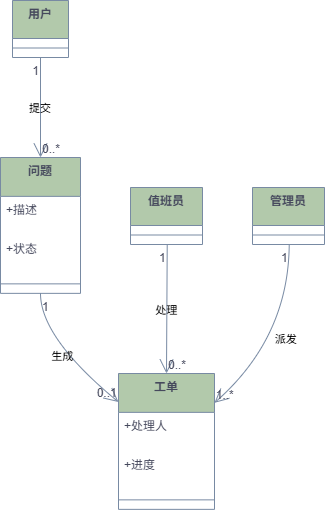

The diagram above was exported from draw.io. Its source (the exported page's mxGraphModel, read from the mxfile embedded in the PNG):
<mxGraphModel dx="1094" dy="815" grid="1" gridSize="10" guides="1" tooltips="1" connect="1" arrows="1" fold="1" page="1" pageScale="1" pageWidth="827" pageHeight="1169" math="0" shadow="0">
  <root>
    <mxCell id="0" />
    <mxCell id="1" parent="0" />
    <mxCell id="_bHFsoNGeQBo7tJy6a94-1" value="用户" style="swimlane;fontStyle=1;align=center;verticalAlign=top;childLayout=stackLayout;horizontal=1;startSize=38;horizontalStack=0;resizeParent=1;resizeParentMax=0;resizeLast=0;collapsible=0;marginBottom=0;labelBackgroundColor=none;fillColor=#B2C9AB;strokeColor=#788AA3;fontColor=#46495D;" vertex="1" parent="1">
      <mxGeometry x="32" y="20" width="56" height="57" as="geometry" />
    </mxCell>
    <mxCell id="_bHFsoNGeQBo7tJy6a94-2" style="line;strokeWidth=1;fillColor=none;align=left;verticalAlign=middle;spacingTop=-1;spacingLeft=3;spacingRight=3;rotatable=0;labelPosition=right;points=[];portConstraint=eastwest;strokeColor=#788AA3;labelBackgroundColor=none;fontColor=#46495D;" vertex="1" parent="_bHFsoNGeQBo7tJy6a94-1">
      <mxGeometry y="38" width="56" height="19" as="geometry" />
    </mxCell>
    <mxCell id="_bHFsoNGeQBo7tJy6a94-3" value="值班员" style="swimlane;fontStyle=1;align=center;verticalAlign=top;childLayout=stackLayout;horizontal=1;startSize=38;horizontalStack=0;resizeParent=1;resizeParentMax=0;resizeLast=0;collapsible=0;marginBottom=0;labelBackgroundColor=none;fillColor=#B2C9AB;strokeColor=#788AA3;fontColor=#46495D;" vertex="1" parent="1">
      <mxGeometry x="150" y="207" width="72" height="57" as="geometry" />
    </mxCell>
    <mxCell id="_bHFsoNGeQBo7tJy6a94-4" style="line;strokeWidth=1;fillColor=none;align=left;verticalAlign=middle;spacingTop=-1;spacingLeft=3;spacingRight=3;rotatable=0;labelPosition=right;points=[];portConstraint=eastwest;strokeColor=#788AA3;labelBackgroundColor=none;fontColor=#46495D;" vertex="1" parent="_bHFsoNGeQBo7tJy6a94-3">
      <mxGeometry y="38" width="72" height="19" as="geometry" />
    </mxCell>
    <mxCell id="_bHFsoNGeQBo7tJy6a94-5" value="管理员" style="swimlane;fontStyle=1;align=center;verticalAlign=top;childLayout=stackLayout;horizontal=1;startSize=38;horizontalStack=0;resizeParent=1;resizeParentMax=0;resizeLast=0;collapsible=0;marginBottom=0;labelBackgroundColor=none;fillColor=#B2C9AB;strokeColor=#788AA3;fontColor=#46495D;" vertex="1" parent="1">
      <mxGeometry x="272" y="207" width="72" height="57" as="geometry" />
    </mxCell>
    <mxCell id="_bHFsoNGeQBo7tJy6a94-6" style="line;strokeWidth=1;fillColor=none;align=left;verticalAlign=middle;spacingTop=-1;spacingLeft=3;spacingRight=3;rotatable=0;labelPosition=right;points=[];portConstraint=eastwest;strokeColor=#788AA3;labelBackgroundColor=none;fontColor=#46495D;" vertex="1" parent="_bHFsoNGeQBo7tJy6a94-5">
      <mxGeometry y="38" width="72" height="19" as="geometry" />
    </mxCell>
    <mxCell id="_bHFsoNGeQBo7tJy6a94-7" value="问题" style="swimlane;fontStyle=1;align=center;verticalAlign=top;childLayout=stackLayout;horizontal=1;startSize=38.857142857142854;horizontalStack=0;resizeParent=1;resizeParentMax=0;resizeLast=0;collapsible=0;marginBottom=0;labelBackgroundColor=none;fillColor=#B2C9AB;strokeColor=#788AA3;fontColor=#46495D;" vertex="1" parent="1">
      <mxGeometry x="20" y="177" width="80" height="135.85714285714286" as="geometry" />
    </mxCell>
    <mxCell id="_bHFsoNGeQBo7tJy6a94-8" value="+描述" style="text;strokeColor=none;fillColor=none;align=left;verticalAlign=top;spacingLeft=4;spacingRight=4;overflow=hidden;rotatable=0;points=[[0,0.5],[1,0.5]];portConstraint=eastwest;labelBackgroundColor=none;fontColor=#46495D;" vertex="1" parent="_bHFsoNGeQBo7tJy6a94-7">
      <mxGeometry y="38.857142857142854" width="80" height="39" as="geometry" />
    </mxCell>
    <mxCell id="_bHFsoNGeQBo7tJy6a94-9" value="+状态" style="text;strokeColor=none;fillColor=none;align=left;verticalAlign=top;spacingLeft=4;spacingRight=4;overflow=hidden;rotatable=0;points=[[0,0.5],[1,0.5]];portConstraint=eastwest;labelBackgroundColor=none;fontColor=#46495D;" vertex="1" parent="_bHFsoNGeQBo7tJy6a94-7">
      <mxGeometry y="77.85714285714286" width="80" height="39" as="geometry" />
    </mxCell>
    <mxCell id="_bHFsoNGeQBo7tJy6a94-10" style="line;strokeWidth=1;fillColor=none;align=left;verticalAlign=middle;spacingTop=-1;spacingLeft=3;spacingRight=3;rotatable=0;labelPosition=right;points=[];portConstraint=eastwest;strokeColor=#788AA3;labelBackgroundColor=none;fontColor=#46495D;" vertex="1" parent="_bHFsoNGeQBo7tJy6a94-7">
      <mxGeometry y="116.85714285714286" width="80" height="19" as="geometry" />
    </mxCell>
    <mxCell id="_bHFsoNGeQBo7tJy6a94-11" value="工单" style="swimlane;fontStyle=1;align=center;verticalAlign=top;childLayout=stackLayout;horizontal=1;startSize=38.857142857142854;horizontalStack=0;resizeParent=1;resizeParentMax=0;resizeLast=0;collapsible=0;marginBottom=0;labelBackgroundColor=none;fillColor=#B2C9AB;strokeColor=#788AA3;fontColor=#46495D;" vertex="1" parent="1">
      <mxGeometry x="138" y="393" width="96" height="135.85714285714286" as="geometry" />
    </mxCell>
    <mxCell id="_bHFsoNGeQBo7tJy6a94-12" value="+处理人" style="text;strokeColor=none;fillColor=none;align=left;verticalAlign=top;spacingLeft=4;spacingRight=4;overflow=hidden;rotatable=0;points=[[0,0.5],[1,0.5]];portConstraint=eastwest;labelBackgroundColor=none;fontColor=#46495D;" vertex="1" parent="_bHFsoNGeQBo7tJy6a94-11">
      <mxGeometry y="38.857142857142854" width="96" height="39" as="geometry" />
    </mxCell>
    <mxCell id="_bHFsoNGeQBo7tJy6a94-13" value="+进度" style="text;strokeColor=none;fillColor=none;align=left;verticalAlign=top;spacingLeft=4;spacingRight=4;overflow=hidden;rotatable=0;points=[[0,0.5],[1,0.5]];portConstraint=eastwest;labelBackgroundColor=none;fontColor=#46495D;" vertex="1" parent="_bHFsoNGeQBo7tJy6a94-11">
      <mxGeometry y="77.85714285714286" width="96" height="39" as="geometry" />
    </mxCell>
    <mxCell id="_bHFsoNGeQBo7tJy6a94-14" style="line;strokeWidth=1;fillColor=none;align=left;verticalAlign=middle;spacingTop=-1;spacingLeft=3;spacingRight=3;rotatable=0;labelPosition=right;points=[];portConstraint=eastwest;strokeColor=#788AA3;labelBackgroundColor=none;fontColor=#46495D;" vertex="1" parent="_bHFsoNGeQBo7tJy6a94-11">
      <mxGeometry y="116.85714285714286" width="96" height="19" as="geometry" />
    </mxCell>
    <mxCell id="_bHFsoNGeQBo7tJy6a94-15" value="提交" style="curved=1;startArrow=none;endArrow=open;endSize=12;exitX=0.5;exitY=1;entryX=0.5;entryY=0;rounded=0;labelBackgroundColor=none;strokeColor=#788AA3;fontColor=default;" edge="1" parent="1" source="_bHFsoNGeQBo7tJy6a94-1" target="_bHFsoNGeQBo7tJy6a94-7">
      <mxGeometry relative="1" as="geometry">
        <Array as="points" />
      </mxGeometry>
    </mxCell>
    <mxCell id="_bHFsoNGeQBo7tJy6a94-16" value="1" style="edgeLabel;resizable=0;labelBackgroundColor=none;fontSize=12;align=right;verticalAlign=top;fontColor=#46495D;" vertex="1" parent="_bHFsoNGeQBo7tJy6a94-15">
      <mxGeometry x="-1" relative="1" as="geometry" />
    </mxCell>
    <mxCell id="_bHFsoNGeQBo7tJy6a94-17" value="0..*" style="edgeLabel;resizable=0;labelBackgroundColor=none;fontSize=12;align=left;verticalAlign=bottom;fontColor=#46495D;" vertex="1" parent="_bHFsoNGeQBo7tJy6a94-15">
      <mxGeometry x="1" relative="1" as="geometry" />
    </mxCell>
    <mxCell id="_bHFsoNGeQBo7tJy6a94-18" value="生成" style="curved=1;startArrow=none;endArrow=open;endSize=12;exitX=0.5;exitY=1;entryX=0;entryY=0.21;rounded=0;labelBackgroundColor=none;strokeColor=#788AA3;fontColor=default;" edge="1" parent="1" source="_bHFsoNGeQBo7tJy6a94-7" target="_bHFsoNGeQBo7tJy6a94-11">
      <mxGeometry relative="1" as="geometry">
        <Array as="points">
          <mxPoint x="60" y="357" />
        </Array>
      </mxGeometry>
    </mxCell>
    <mxCell id="_bHFsoNGeQBo7tJy6a94-19" value="1" style="edgeLabel;resizable=0;labelBackgroundColor=none;fontSize=12;align=left;verticalAlign=top;fontColor=#46495D;" vertex="1" parent="_bHFsoNGeQBo7tJy6a94-18">
      <mxGeometry x="-1" relative="1" as="geometry" />
    </mxCell>
    <mxCell id="_bHFsoNGeQBo7tJy6a94-20" value="0..1" style="edgeLabel;resizable=0;labelBackgroundColor=none;fontSize=12;align=right;verticalAlign=bottom;fontColor=#46495D;" vertex="1" parent="_bHFsoNGeQBo7tJy6a94-18">
      <mxGeometry x="1" relative="1" as="geometry" />
    </mxCell>
    <mxCell id="_bHFsoNGeQBo7tJy6a94-21" value="处理" style="curved=1;startArrow=none;endArrow=open;endSize=12;exitX=0.51;exitY=1;entryX=0.5;entryY=0;rounded=0;labelBackgroundColor=none;strokeColor=#788AA3;fontColor=default;" edge="1" parent="1" source="_bHFsoNGeQBo7tJy6a94-3" target="_bHFsoNGeQBo7tJy6a94-11">
      <mxGeometry relative="1" as="geometry">
        <Array as="points" />
      </mxGeometry>
    </mxCell>
    <mxCell id="_bHFsoNGeQBo7tJy6a94-22" value="1" style="edgeLabel;resizable=0;labelBackgroundColor=none;fontSize=12;align=right;verticalAlign=top;fontColor=#46495D;" vertex="1" parent="_bHFsoNGeQBo7tJy6a94-21">
      <mxGeometry x="-1" relative="1" as="geometry" />
    </mxCell>
    <mxCell id="_bHFsoNGeQBo7tJy6a94-23" value="0..*" style="edgeLabel;resizable=0;labelBackgroundColor=none;fontSize=12;align=left;verticalAlign=bottom;fontColor=#46495D;" vertex="1" parent="_bHFsoNGeQBo7tJy6a94-21">
      <mxGeometry x="1" relative="1" as="geometry" />
    </mxCell>
    <mxCell id="_bHFsoNGeQBo7tJy6a94-24" value="派发" style="curved=1;startArrow=none;endArrow=open;endSize=12;exitX=0.51;exitY=1;entryX=1.01;entryY=0.21;rounded=0;labelBackgroundColor=none;strokeColor=#788AA3;fontColor=default;" edge="1" parent="1" source="_bHFsoNGeQBo7tJy6a94-5" target="_bHFsoNGeQBo7tJy6a94-11">
      <mxGeometry relative="1" as="geometry">
        <Array as="points">
          <mxPoint x="308" y="357" />
        </Array>
      </mxGeometry>
    </mxCell>
    <mxCell id="_bHFsoNGeQBo7tJy6a94-25" value="1" style="edgeLabel;resizable=0;labelBackgroundColor=none;fontSize=12;align=right;verticalAlign=top;fontColor=#46495D;" vertex="1" parent="_bHFsoNGeQBo7tJy6a94-24">
      <mxGeometry x="-1" relative="1" as="geometry" />
    </mxCell>
    <mxCell id="_bHFsoNGeQBo7tJy6a94-26" value="1..*" style="edgeLabel;resizable=0;labelBackgroundColor=none;fontSize=12;align=left;verticalAlign=bottom;fontColor=#46495D;" vertex="1" parent="_bHFsoNGeQBo7tJy6a94-24">
      <mxGeometry x="1" relative="1" as="geometry" />
    </mxCell>
  </root>
</mxGraphModel>